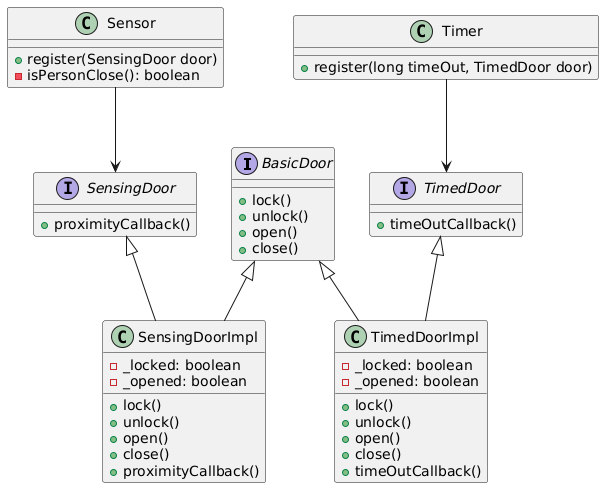

The diagram above was rendered by PlantUML. Its source (embedded in the PNG):
@startuml
interface BasicDoor {
        +lock()
        +unlock()
        +open()
        +close()
    }

    interface TimedDoor {
        +timeOutCallback()
    }

    interface SensingDoor {
        +proximityCallback()
    }

    class SensingDoorImpl {
        -_locked: boolean
        -_opened: boolean
        +lock()
        +unlock()
        +open()
        +close()
        +proximityCallback()
    }

    class TimedDoorImpl {
        -_locked: boolean
        -_opened: boolean
        +lock()
        +unlock()
        +open()
        +close()
        +timeOutCallback()
    }

    class Sensor {
        +register(SensingDoor door)
        -isPersonClose(): boolean
    }

    class Timer {
        +register(long timeOut, TimedDoor door)
    }

    BasicDoor <|-- SensingDoorImpl
    BasicDoor <|-- TimedDoorImpl
    SensingDoor <|-- SensingDoorImpl
    TimedDoor <|-- TimedDoorImpl

    Sensor --> SensingDoor
    Timer --> TimedDoor
@enduml